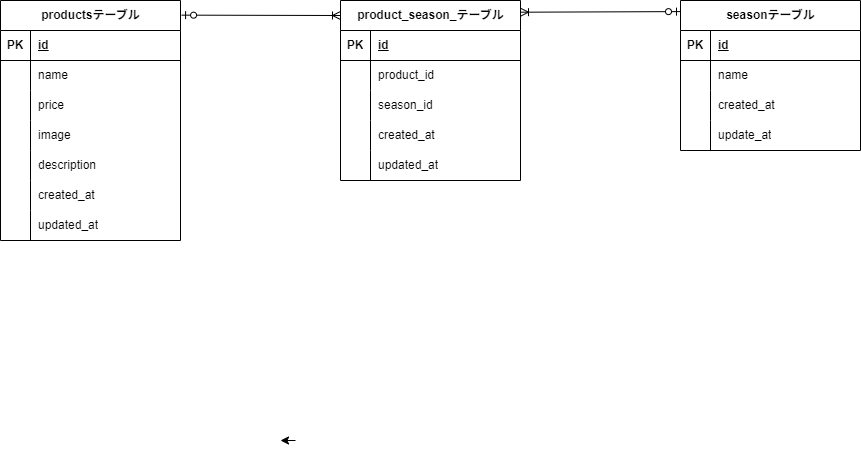

The diagram above was exported from draw.io. Its source (the exported page's mxGraphModel, read from the mxfile embedded in the PNG):
<mxGraphModel dx="0" dy="1553" grid="1" gridSize="10" guides="1" tooltips="1" connect="1" arrows="1" fold="1" page="1" pageScale="1" pageWidth="827" pageHeight="1169" math="0" shadow="0">
  <root>
    <mxCell id="0" />
    <mxCell id="1" parent="0" />
    <mxCell id="2" value="seasonテーブル" style="shape=table;startSize=30;container=1;collapsible=1;childLayout=tableLayout;fixedRows=1;rowLines=0;fontStyle=1;align=center;resizeLast=1;html=1;" parent="1" vertex="1">
      <mxGeometry x="820" y="-40" width="180" height="150" as="geometry" />
    </mxCell>
    <mxCell id="3" value="" style="shape=tableRow;horizontal=0;startSize=0;swimlaneHead=0;swimlaneBody=0;fillColor=none;collapsible=0;dropTarget=0;points=[[0,0.5],[1,0.5]];portConstraint=eastwest;top=0;left=0;right=0;bottom=1;" parent="2" vertex="1">
      <mxGeometry y="30" width="180" height="30" as="geometry" />
    </mxCell>
    <mxCell id="4" value="PK" style="shape=partialRectangle;connectable=0;fillColor=none;top=0;left=0;bottom=0;right=0;fontStyle=1;overflow=hidden;whiteSpace=wrap;html=1;" parent="3" vertex="1">
      <mxGeometry width="30" height="30" as="geometry">
        <mxRectangle width="30" height="30" as="alternateBounds" />
      </mxGeometry>
    </mxCell>
    <mxCell id="5" value="id" style="shape=partialRectangle;connectable=0;fillColor=none;top=0;left=0;bottom=0;right=0;align=left;spacingLeft=6;fontStyle=5;overflow=hidden;whiteSpace=wrap;html=1;" parent="3" vertex="1">
      <mxGeometry x="30" width="150" height="30" as="geometry">
        <mxRectangle width="150" height="30" as="alternateBounds" />
      </mxGeometry>
    </mxCell>
    <mxCell id="6" value="" style="shape=tableRow;horizontal=0;startSize=0;swimlaneHead=0;swimlaneBody=0;fillColor=none;collapsible=0;dropTarget=0;points=[[0,0.5],[1,0.5]];portConstraint=eastwest;top=0;left=0;right=0;bottom=0;" parent="2" vertex="1">
      <mxGeometry y="60" width="180" height="30" as="geometry" />
    </mxCell>
    <mxCell id="7" value="" style="shape=partialRectangle;connectable=0;fillColor=none;top=0;left=0;bottom=0;right=0;editable=1;overflow=hidden;whiteSpace=wrap;html=1;" parent="6" vertex="1">
      <mxGeometry width="30" height="30" as="geometry">
        <mxRectangle width="30" height="30" as="alternateBounds" />
      </mxGeometry>
    </mxCell>
    <mxCell id="8" value="name" style="shape=partialRectangle;connectable=0;fillColor=none;top=0;left=0;bottom=0;right=0;align=left;spacingLeft=6;overflow=hidden;whiteSpace=wrap;html=1;" parent="6" vertex="1">
      <mxGeometry x="30" width="150" height="30" as="geometry">
        <mxRectangle width="150" height="30" as="alternateBounds" />
      </mxGeometry>
    </mxCell>
    <mxCell id="9" value="" style="shape=tableRow;horizontal=0;startSize=0;swimlaneHead=0;swimlaneBody=0;fillColor=none;collapsible=0;dropTarget=0;points=[[0,0.5],[1,0.5]];portConstraint=eastwest;top=0;left=0;right=0;bottom=0;" parent="2" vertex="1">
      <mxGeometry y="90" width="180" height="30" as="geometry" />
    </mxCell>
    <mxCell id="10" value="" style="shape=partialRectangle;connectable=0;fillColor=none;top=0;left=0;bottom=0;right=0;editable=1;overflow=hidden;whiteSpace=wrap;html=1;" parent="9" vertex="1">
      <mxGeometry width="30" height="30" as="geometry">
        <mxRectangle width="30" height="30" as="alternateBounds" />
      </mxGeometry>
    </mxCell>
    <mxCell id="11" value="created_at" style="shape=partialRectangle;connectable=0;fillColor=none;top=0;left=0;bottom=0;right=0;align=left;spacingLeft=6;overflow=hidden;whiteSpace=wrap;html=1;" parent="9" vertex="1">
      <mxGeometry x="30" width="150" height="30" as="geometry">
        <mxRectangle width="150" height="30" as="alternateBounds" />
      </mxGeometry>
    </mxCell>
    <mxCell id="12" value="" style="shape=tableRow;horizontal=0;startSize=0;swimlaneHead=0;swimlaneBody=0;fillColor=none;collapsible=0;dropTarget=0;points=[[0,0.5],[1,0.5]];portConstraint=eastwest;top=0;left=0;right=0;bottom=0;" parent="2" vertex="1">
      <mxGeometry y="120" width="180" height="30" as="geometry" />
    </mxCell>
    <mxCell id="13" value="" style="shape=partialRectangle;connectable=0;fillColor=none;top=0;left=0;bottom=0;right=0;editable=1;overflow=hidden;whiteSpace=wrap;html=1;" parent="12" vertex="1">
      <mxGeometry width="30" height="30" as="geometry">
        <mxRectangle width="30" height="30" as="alternateBounds" />
      </mxGeometry>
    </mxCell>
    <mxCell id="14" value="update_at" style="shape=partialRectangle;connectable=0;fillColor=none;top=0;left=0;bottom=0;right=0;align=left;spacingLeft=6;overflow=hidden;whiteSpace=wrap;html=1;" parent="12" vertex="1">
      <mxGeometry x="30" width="150" height="30" as="geometry">
        <mxRectangle width="150" height="30" as="alternateBounds" />
      </mxGeometry>
    </mxCell>
    <mxCell id="91" style="edgeStyle=none;html=1;exitX=0.25;exitY=1;exitDx=0;exitDy=0;" parent="1" edge="1">
      <mxGeometry relative="1" as="geometry">
        <mxPoint x="420" y="400" as="targetPoint" />
        <mxPoint x="435" y="400" as="sourcePoint" />
      </mxGeometry>
    </mxCell>
    <mxCell id="57" value="productsテーブル" style="shape=table;startSize=30;container=1;collapsible=1;childLayout=tableLayout;fixedRows=1;rowLines=0;fontStyle=1;align=center;resizeLast=1;html=1;" parent="1" vertex="1">
      <mxGeometry x="140" y="-40" width="180" height="240" as="geometry" />
    </mxCell>
    <mxCell id="58" value="" style="shape=tableRow;horizontal=0;startSize=0;swimlaneHead=0;swimlaneBody=0;fillColor=none;collapsible=0;dropTarget=0;points=[[0,0.5],[1,0.5]];portConstraint=eastwest;top=0;left=0;right=0;bottom=1;" parent="57" vertex="1">
      <mxGeometry y="30" width="180" height="30" as="geometry" />
    </mxCell>
    <mxCell id="59" value="PK" style="shape=partialRectangle;connectable=0;fillColor=none;top=0;left=0;bottom=0;right=0;fontStyle=1;overflow=hidden;whiteSpace=wrap;html=1;" parent="58" vertex="1">
      <mxGeometry width="30" height="30" as="geometry">
        <mxRectangle width="30" height="30" as="alternateBounds" />
      </mxGeometry>
    </mxCell>
    <mxCell id="60" value="id" style="shape=partialRectangle;connectable=0;fillColor=none;top=0;left=0;bottom=0;right=0;align=left;spacingLeft=6;fontStyle=5;overflow=hidden;whiteSpace=wrap;html=1;" parent="58" vertex="1">
      <mxGeometry x="30" width="150" height="30" as="geometry">
        <mxRectangle width="150" height="30" as="alternateBounds" />
      </mxGeometry>
    </mxCell>
    <mxCell id="61" value="" style="shape=tableRow;horizontal=0;startSize=0;swimlaneHead=0;swimlaneBody=0;fillColor=none;collapsible=0;dropTarget=0;points=[[0,0.5],[1,0.5]];portConstraint=eastwest;top=0;left=0;right=0;bottom=0;" parent="57" vertex="1">
      <mxGeometry y="60" width="180" height="30" as="geometry" />
    </mxCell>
    <mxCell id="62" value="" style="shape=partialRectangle;connectable=0;fillColor=none;top=0;left=0;bottom=0;right=0;editable=1;overflow=hidden;whiteSpace=wrap;html=1;" parent="61" vertex="1">
      <mxGeometry width="30" height="30" as="geometry">
        <mxRectangle width="30" height="30" as="alternateBounds" />
      </mxGeometry>
    </mxCell>
    <mxCell id="63" value="name" style="shape=partialRectangle;connectable=0;fillColor=none;top=0;left=0;bottom=0;right=0;align=left;spacingLeft=6;overflow=hidden;whiteSpace=wrap;html=1;" parent="61" vertex="1">
      <mxGeometry x="30" width="150" height="30" as="geometry">
        <mxRectangle width="150" height="30" as="alternateBounds" />
      </mxGeometry>
    </mxCell>
    <mxCell id="64" value="" style="shape=tableRow;horizontal=0;startSize=0;swimlaneHead=0;swimlaneBody=0;fillColor=none;collapsible=0;dropTarget=0;points=[[0,0.5],[1,0.5]];portConstraint=eastwest;top=0;left=0;right=0;bottom=0;" parent="57" vertex="1">
      <mxGeometry y="90" width="180" height="30" as="geometry" />
    </mxCell>
    <mxCell id="65" value="" style="shape=partialRectangle;connectable=0;fillColor=none;top=0;left=0;bottom=0;right=0;editable=1;overflow=hidden;whiteSpace=wrap;html=1;" parent="64" vertex="1">
      <mxGeometry width="30" height="30" as="geometry">
        <mxRectangle width="30" height="30" as="alternateBounds" />
      </mxGeometry>
    </mxCell>
    <mxCell id="66" value="price" style="shape=partialRectangle;connectable=0;fillColor=none;top=0;left=0;bottom=0;right=0;align=left;spacingLeft=6;overflow=hidden;whiteSpace=wrap;html=1;" parent="64" vertex="1">
      <mxGeometry x="30" width="150" height="30" as="geometry">
        <mxRectangle width="150" height="30" as="alternateBounds" />
      </mxGeometry>
    </mxCell>
    <mxCell id="67" value="" style="shape=tableRow;horizontal=0;startSize=0;swimlaneHead=0;swimlaneBody=0;fillColor=none;collapsible=0;dropTarget=0;points=[[0,0.5],[1,0.5]];portConstraint=eastwest;top=0;left=0;right=0;bottom=0;" parent="57" vertex="1">
      <mxGeometry y="120" width="180" height="30" as="geometry" />
    </mxCell>
    <mxCell id="68" value="" style="shape=partialRectangle;connectable=0;fillColor=none;top=0;left=0;bottom=0;right=0;editable=1;overflow=hidden;whiteSpace=wrap;html=1;" parent="67" vertex="1">
      <mxGeometry width="30" height="30" as="geometry">
        <mxRectangle width="30" height="30" as="alternateBounds" />
      </mxGeometry>
    </mxCell>
    <mxCell id="69" value="image" style="shape=partialRectangle;connectable=0;fillColor=none;top=0;left=0;bottom=0;right=0;align=left;spacingLeft=6;overflow=hidden;whiteSpace=wrap;html=1;" parent="67" vertex="1">
      <mxGeometry x="30" width="150" height="30" as="geometry">
        <mxRectangle width="150" height="30" as="alternateBounds" />
      </mxGeometry>
    </mxCell>
    <mxCell id="70" style="shape=tableRow;horizontal=0;startSize=0;swimlaneHead=0;swimlaneBody=0;fillColor=none;collapsible=0;dropTarget=0;points=[[0,0.5],[1,0.5]];portConstraint=eastwest;top=0;left=0;right=0;bottom=0;" parent="57" vertex="1">
      <mxGeometry y="150" width="180" height="30" as="geometry" />
    </mxCell>
    <mxCell id="71" style="shape=partialRectangle;connectable=0;fillColor=none;top=0;left=0;bottom=0;right=0;editable=1;overflow=hidden;whiteSpace=wrap;html=1;" parent="70" vertex="1">
      <mxGeometry width="30" height="30" as="geometry">
        <mxRectangle width="30" height="30" as="alternateBounds" />
      </mxGeometry>
    </mxCell>
    <mxCell id="72" value="description" style="shape=partialRectangle;connectable=0;fillColor=none;top=0;left=0;bottom=0;right=0;align=left;spacingLeft=6;overflow=hidden;whiteSpace=wrap;html=1;" parent="70" vertex="1">
      <mxGeometry x="30" width="150" height="30" as="geometry">
        <mxRectangle width="150" height="30" as="alternateBounds" />
      </mxGeometry>
    </mxCell>
    <mxCell id="73" style="shape=tableRow;horizontal=0;startSize=0;swimlaneHead=0;swimlaneBody=0;fillColor=none;collapsible=0;dropTarget=0;points=[[0,0.5],[1,0.5]];portConstraint=eastwest;top=0;left=0;right=0;bottom=0;" parent="57" vertex="1">
      <mxGeometry y="180" width="180" height="30" as="geometry" />
    </mxCell>
    <mxCell id="74" style="shape=partialRectangle;connectable=0;fillColor=none;top=0;left=0;bottom=0;right=0;editable=1;overflow=hidden;whiteSpace=wrap;html=1;" parent="73" vertex="1">
      <mxGeometry width="30" height="30" as="geometry">
        <mxRectangle width="30" height="30" as="alternateBounds" />
      </mxGeometry>
    </mxCell>
    <mxCell id="75" value="created_at" style="shape=partialRectangle;connectable=0;fillColor=none;top=0;left=0;bottom=0;right=0;align=left;spacingLeft=6;overflow=hidden;whiteSpace=wrap;html=1;" parent="73" vertex="1">
      <mxGeometry x="30" width="150" height="30" as="geometry">
        <mxRectangle width="150" height="30" as="alternateBounds" />
      </mxGeometry>
    </mxCell>
    <mxCell id="76" style="shape=tableRow;horizontal=0;startSize=0;swimlaneHead=0;swimlaneBody=0;fillColor=none;collapsible=0;dropTarget=0;points=[[0,0.5],[1,0.5]];portConstraint=eastwest;top=0;left=0;right=0;bottom=0;" parent="57" vertex="1">
      <mxGeometry y="210" width="180" height="30" as="geometry" />
    </mxCell>
    <mxCell id="77" style="shape=partialRectangle;connectable=0;fillColor=none;top=0;left=0;bottom=0;right=0;editable=1;overflow=hidden;whiteSpace=wrap;html=1;" parent="76" vertex="1">
      <mxGeometry width="30" height="30" as="geometry">
        <mxRectangle width="30" height="30" as="alternateBounds" />
      </mxGeometry>
    </mxCell>
    <mxCell id="78" value="updated_at" style="shape=partialRectangle;connectable=0;fillColor=none;top=0;left=0;bottom=0;right=0;align=left;spacingLeft=6;overflow=hidden;whiteSpace=wrap;html=1;" parent="76" vertex="1">
      <mxGeometry x="30" width="150" height="30" as="geometry">
        <mxRectangle width="150" height="30" as="alternateBounds" />
      </mxGeometry>
    </mxCell>
    <mxCell id="92" value="product_season_テーブル" style="shape=table;startSize=30;container=1;collapsible=1;childLayout=tableLayout;fixedRows=1;rowLines=0;fontStyle=1;align=center;resizeLast=1;html=1;" parent="1" vertex="1">
      <mxGeometry x="480" y="-40" width="180" height="180" as="geometry" />
    </mxCell>
    <mxCell id="93" value="" style="shape=tableRow;horizontal=0;startSize=0;swimlaneHead=0;swimlaneBody=0;fillColor=none;collapsible=0;dropTarget=0;points=[[0,0.5],[1,0.5]];portConstraint=eastwest;top=0;left=0;right=0;bottom=1;" parent="92" vertex="1">
      <mxGeometry y="30" width="180" height="30" as="geometry" />
    </mxCell>
    <mxCell id="94" value="PK" style="shape=partialRectangle;connectable=0;fillColor=none;top=0;left=0;bottom=0;right=0;fontStyle=1;overflow=hidden;whiteSpace=wrap;html=1;" parent="93" vertex="1">
      <mxGeometry width="30" height="30" as="geometry">
        <mxRectangle width="30" height="30" as="alternateBounds" />
      </mxGeometry>
    </mxCell>
    <mxCell id="95" value="id" style="shape=partialRectangle;connectable=0;fillColor=none;top=0;left=0;bottom=0;right=0;align=left;spacingLeft=6;fontStyle=5;overflow=hidden;whiteSpace=wrap;html=1;" parent="93" vertex="1">
      <mxGeometry x="30" width="150" height="30" as="geometry">
        <mxRectangle width="150" height="30" as="alternateBounds" />
      </mxGeometry>
    </mxCell>
    <mxCell id="96" value="" style="shape=tableRow;horizontal=0;startSize=0;swimlaneHead=0;swimlaneBody=0;fillColor=none;collapsible=0;dropTarget=0;points=[[0,0.5],[1,0.5]];portConstraint=eastwest;top=0;left=0;right=0;bottom=0;" parent="92" vertex="1">
      <mxGeometry y="60" width="180" height="30" as="geometry" />
    </mxCell>
    <mxCell id="97" value="" style="shape=partialRectangle;connectable=0;fillColor=none;top=0;left=0;bottom=0;right=0;editable=1;overflow=hidden;whiteSpace=wrap;html=1;" parent="96" vertex="1">
      <mxGeometry width="30" height="30" as="geometry">
        <mxRectangle width="30" height="30" as="alternateBounds" />
      </mxGeometry>
    </mxCell>
    <mxCell id="98" value="product_id" style="shape=partialRectangle;connectable=0;fillColor=none;top=0;left=0;bottom=0;right=0;align=left;spacingLeft=6;overflow=hidden;whiteSpace=wrap;html=1;" parent="96" vertex="1">
      <mxGeometry x="30" width="150" height="30" as="geometry">
        <mxRectangle width="150" height="30" as="alternateBounds" />
      </mxGeometry>
    </mxCell>
    <mxCell id="99" value="" style="shape=tableRow;horizontal=0;startSize=0;swimlaneHead=0;swimlaneBody=0;fillColor=none;collapsible=0;dropTarget=0;points=[[0,0.5],[1,0.5]];portConstraint=eastwest;top=0;left=0;right=0;bottom=0;" parent="92" vertex="1">
      <mxGeometry y="90" width="180" height="30" as="geometry" />
    </mxCell>
    <mxCell id="100" value="" style="shape=partialRectangle;connectable=0;fillColor=none;top=0;left=0;bottom=0;right=0;editable=1;overflow=hidden;whiteSpace=wrap;html=1;" parent="99" vertex="1">
      <mxGeometry width="30" height="30" as="geometry">
        <mxRectangle width="30" height="30" as="alternateBounds" />
      </mxGeometry>
    </mxCell>
    <mxCell id="101" value="season_id" style="shape=partialRectangle;connectable=0;fillColor=none;top=0;left=0;bottom=0;right=0;align=left;spacingLeft=6;overflow=hidden;whiteSpace=wrap;html=1;" parent="99" vertex="1">
      <mxGeometry x="30" width="150" height="30" as="geometry">
        <mxRectangle width="150" height="30" as="alternateBounds" />
      </mxGeometry>
    </mxCell>
    <mxCell id="102" value="" style="shape=tableRow;horizontal=0;startSize=0;swimlaneHead=0;swimlaneBody=0;fillColor=none;collapsible=0;dropTarget=0;points=[[0,0.5],[1,0.5]];portConstraint=eastwest;top=0;left=0;right=0;bottom=0;" parent="92" vertex="1">
      <mxGeometry y="120" width="180" height="30" as="geometry" />
    </mxCell>
    <mxCell id="103" value="" style="shape=partialRectangle;connectable=0;fillColor=none;top=0;left=0;bottom=0;right=0;editable=1;overflow=hidden;whiteSpace=wrap;html=1;" parent="102" vertex="1">
      <mxGeometry width="30" height="30" as="geometry">
        <mxRectangle width="30" height="30" as="alternateBounds" />
      </mxGeometry>
    </mxCell>
    <mxCell id="104" value="created_at" style="shape=partialRectangle;connectable=0;fillColor=none;top=0;left=0;bottom=0;right=0;align=left;spacingLeft=6;overflow=hidden;whiteSpace=wrap;html=1;" parent="102" vertex="1">
      <mxGeometry x="30" width="150" height="30" as="geometry">
        <mxRectangle width="150" height="30" as="alternateBounds" />
      </mxGeometry>
    </mxCell>
    <mxCell id="105" style="shape=tableRow;horizontal=0;startSize=0;swimlaneHead=0;swimlaneBody=0;fillColor=none;collapsible=0;dropTarget=0;points=[[0,0.5],[1,0.5]];portConstraint=eastwest;top=0;left=0;right=0;bottom=0;" parent="92" vertex="1">
      <mxGeometry y="150" width="180" height="30" as="geometry" />
    </mxCell>
    <mxCell id="106" style="shape=partialRectangle;connectable=0;fillColor=none;top=0;left=0;bottom=0;right=0;editable=1;overflow=hidden;whiteSpace=wrap;html=1;" parent="105" vertex="1">
      <mxGeometry width="30" height="30" as="geometry">
        <mxRectangle width="30" height="30" as="alternateBounds" />
      </mxGeometry>
    </mxCell>
    <mxCell id="107" value="updated_at" style="shape=partialRectangle;connectable=0;fillColor=none;top=0;left=0;bottom=0;right=0;align=left;spacingLeft=6;overflow=hidden;whiteSpace=wrap;html=1;" parent="105" vertex="1">
      <mxGeometry x="30" width="150" height="30" as="geometry">
        <mxRectangle width="150" height="30" as="alternateBounds" />
      </mxGeometry>
    </mxCell>
    <mxCell id="111" value="" style="fontSize=12;html=1;endArrow=ERoneToMany;startArrow=ERzeroToOne;exitX=1.006;exitY=0.061;exitDx=0;exitDy=0;exitPerimeter=0;" parent="1" source="57" edge="1">
      <mxGeometry width="100" height="100" relative="1" as="geometry">
        <mxPoint x="310" y="-95" as="sourcePoint" />
        <mxPoint x="480" y="-25" as="targetPoint" />
      </mxGeometry>
    </mxCell>
    <mxCell id="113" value="" style="fontSize=12;html=1;endArrow=ERoneToMany;startArrow=ERzeroToOne;entryX=1.036;entryY=0.065;entryDx=0;entryDy=0;entryPerimeter=0;exitX=0.036;exitY=0.074;exitDx=0;exitDy=0;exitPerimeter=0;" parent="1" edge="1">
      <mxGeometry width="100" height="100" relative="1" as="geometry">
        <mxPoint x="820" y="-28.90000000000009" as="sourcePoint" />
        <mxPoint x="660" y="-28.299999999999955" as="targetPoint" />
      </mxGeometry>
    </mxCell>
  </root>
</mxGraphModel>